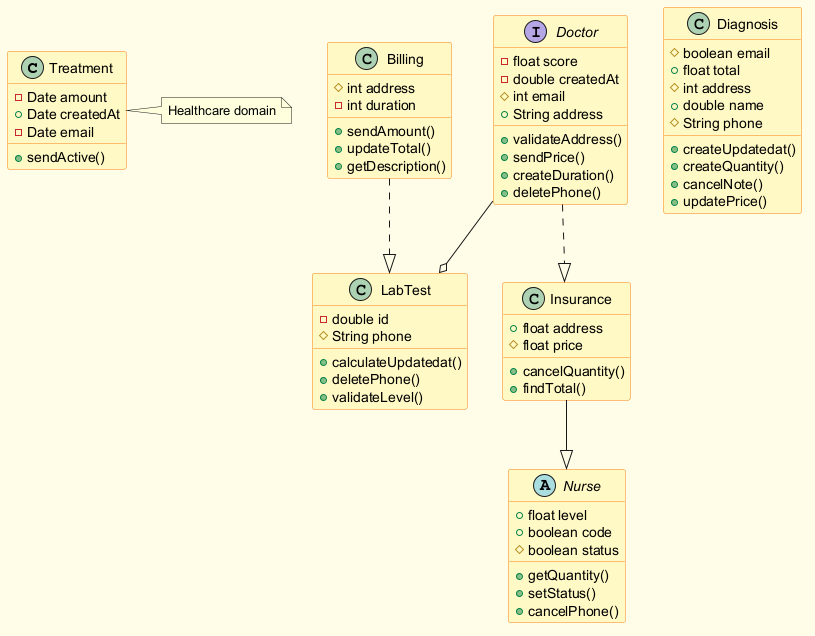

The diagram above was rendered by PlantUML. Its source (embedded in the PNG):
@startuml
skinparam backgroundColor #FFFDE7
skinparam classBackgroundColor #FFF9C4
skinparam classBorderColor #F57F17
class Treatment {
  -Date amount
  +Date createdAt
  -Date email
  +sendActive()
}
class Billing {
  #int address
  -int duration
  +sendAmount()
  +updateTotal()
  +getDescription()
}
class Diagnosis {
  #boolean email
  +float total
  #int address
  +double name
  #String phone
  +createUpdatedat()
  +createQuantity()
  +cancelNote()
  +updatePrice()
}
class LabTest {
  -double id
  #String phone
  +calculateUpdatedat()
  +deletePhone()
  +validateLevel()
}
interface Doctor {
  -float score
  -double createdAt
  #int email
  +String address
  +validateAddress()
  +sendPrice()
  +createDuration()
  +deletePhone()
}
abstract class Nurse {
  +float level
  +boolean code
  #boolean status
  +getQuantity()
  +setStatus()
  +cancelPhone()
}
class Insurance {
  +float address
  #float price
  +cancelQuantity()
  +findTotal()
}
Insurance --|> Nurse
Billing ..|> LabTest
Doctor --o LabTest
Doctor ..|> Insurance
note right of Treatment : Healthcare domain
@enduml